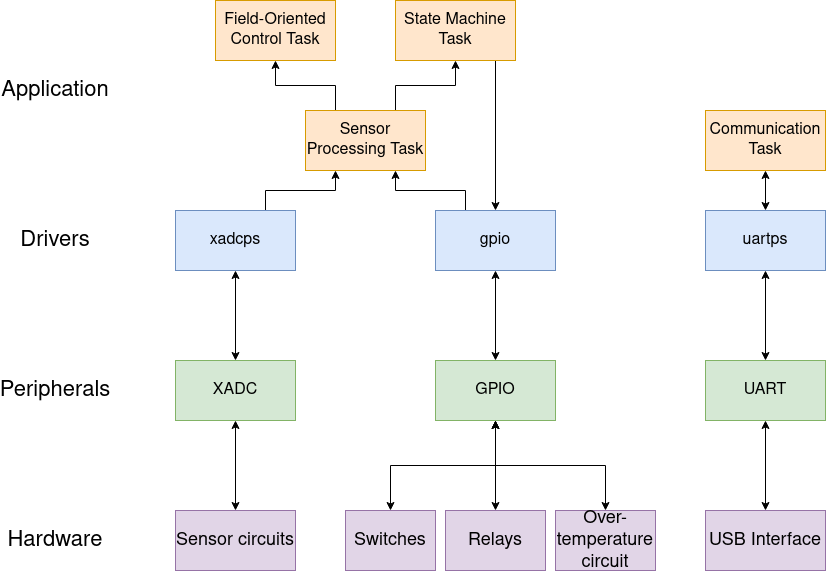

The diagram above was exported from draw.io. Its source (the exported page's mxGraphModel, read from the mxfile embedded in the PNG):
<mxGraphModel dx="1422" dy="779" grid="1" gridSize="10" guides="1" tooltips="1" connect="1" arrows="1" fold="1" page="1" pageScale="1" pageWidth="1654" pageHeight="1169" math="0" shadow="0">
  <root>
    <mxCell id="0" />
    <mxCell id="1" parent="0" />
    <mxCell id="cF5mh-KOaiQX5OJSFseu-10" style="edgeStyle=orthogonalEdgeStyle;rounded=0;orthogonalLoop=1;jettySize=auto;html=1;exitX=0.5;exitY=0;exitDx=0;exitDy=0;entryX=0.5;entryY=1;entryDx=0;entryDy=0;fontSize=16;endArrow=classic;endFill=1;startArrow=classic;startFill=1;" parent="1" source="cF5mh-KOaiQX5OJSFseu-1" target="cF5mh-KOaiQX5OJSFseu-7" edge="1">
      <mxGeometry relative="1" as="geometry" />
    </mxCell>
    <mxCell id="cF5mh-KOaiQX5OJSFseu-1" value="XADC" style="whiteSpace=wrap;html=1;fillColor=#d5e8d4;strokeColor=#82b366;fontSize=16;" parent="1" vertex="1">
      <mxGeometry x="290" y="500" width="120" height="60" as="geometry" />
    </mxCell>
    <mxCell id="cF5mh-KOaiQX5OJSFseu-2" value="&lt;font style=&quot;font-size: 22px&quot;&gt;Application&lt;/font&gt;" style="text;html=1;strokeColor=none;fillColor=none;align=center;verticalAlign=middle;whiteSpace=wrap;fontSize=18;" parent="1" vertex="1">
      <mxGeometry x="150" y="220" width="40" height="20" as="geometry" />
    </mxCell>
    <mxCell id="cF5mh-KOaiQX5OJSFseu-3" value="&lt;font style=&quot;font-size: 22px&quot;&gt;Drivers&lt;br&gt;&lt;/font&gt;" style="text;html=1;strokeColor=none;fillColor=none;align=center;verticalAlign=middle;whiteSpace=wrap;fontSize=18;" parent="1" vertex="1">
      <mxGeometry x="150" y="370" width="40" height="20" as="geometry" />
    </mxCell>
    <mxCell id="cF5mh-KOaiQX5OJSFseu-4" value="&lt;font style=&quot;font-size: 22px&quot;&gt;Peripherals&lt;br&gt;&lt;/font&gt;" style="text;html=1;strokeColor=none;fillColor=none;align=center;verticalAlign=middle;whiteSpace=wrap;fontSize=18;" parent="1" vertex="1">
      <mxGeometry x="150" y="520" width="40" height="20" as="geometry" />
    </mxCell>
    <mxCell id="cF5mh-KOaiQX5OJSFseu-5" value="&lt;font style=&quot;font-size: 22px&quot;&gt;Hardware&lt;br&gt;&lt;/font&gt;" style="text;html=1;strokeColor=none;fillColor=none;align=center;verticalAlign=middle;whiteSpace=wrap;fontSize=18;" parent="1" vertex="1">
      <mxGeometry x="150" y="670" width="40" height="20" as="geometry" />
    </mxCell>
    <mxCell id="QY5AEVZ-pbv8aAtPZ9zQ-3" style="edgeStyle=orthogonalEdgeStyle;rounded=0;orthogonalLoop=1;jettySize=auto;html=1;exitX=0.75;exitY=0;exitDx=0;exitDy=0;entryX=0.25;entryY=1;entryDx=0;entryDy=0;" edge="1" parent="1" source="cF5mh-KOaiQX5OJSFseu-7" target="OJgSTFZWUkDASPqBQ3mT-7">
      <mxGeometry relative="1" as="geometry" />
    </mxCell>
    <mxCell id="cF5mh-KOaiQX5OJSFseu-7" value="xadcps" style="whiteSpace=wrap;html=1;fillColor=#dae8fc;strokeColor=#6c8ebf;fontSize=16;" parent="1" vertex="1">
      <mxGeometry x="290" y="350" width="120" height="60" as="geometry" />
    </mxCell>
    <mxCell id="cF5mh-KOaiQX5OJSFseu-9" style="edgeStyle=orthogonalEdgeStyle;rounded=0;orthogonalLoop=1;jettySize=auto;html=1;exitX=0.5;exitY=0;exitDx=0;exitDy=0;entryX=0.5;entryY=1;entryDx=0;entryDy=0;fontSize=16;startArrow=classic;startFill=1;" parent="1" source="cF5mh-KOaiQX5OJSFseu-8" target="cF5mh-KOaiQX5OJSFseu-1" edge="1">
      <mxGeometry relative="1" as="geometry" />
    </mxCell>
    <mxCell id="cF5mh-KOaiQX5OJSFseu-8" value="Sensor circuits" style="whiteSpace=wrap;html=1;fontSize=18;fillColor=#e1d5e7;strokeColor=#9673a6;" parent="1" vertex="1">
      <mxGeometry x="290" y="650" width="120" height="60" as="geometry" />
    </mxCell>
    <mxCell id="cF5mh-KOaiQX5OJSFseu-11" value="Switches" style="whiteSpace=wrap;html=1;fontSize=18;fillColor=#e1d5e7;strokeColor=#9673a6;" parent="1" vertex="1">
      <mxGeometry x="460" y="650" width="90" height="60" as="geometry" />
    </mxCell>
    <mxCell id="cF5mh-KOaiQX5OJSFseu-16" style="edgeStyle=orthogonalEdgeStyle;rounded=0;orthogonalLoop=1;jettySize=auto;html=1;exitX=0.5;exitY=1;exitDx=0;exitDy=0;entryX=0.5;entryY=0;entryDx=0;entryDy=0;fontSize=16;startArrow=classic;startFill=1;" parent="1" source="cF5mh-KOaiQX5OJSFseu-12" target="cF5mh-KOaiQX5OJSFseu-11" edge="1">
      <mxGeometry relative="1" as="geometry" />
    </mxCell>
    <mxCell id="cF5mh-KOaiQX5OJSFseu-12" value="GPIO" style="whiteSpace=wrap;html=1;fillColor=#d5e8d4;strokeColor=#82b366;fontSize=16;" parent="1" vertex="1">
      <mxGeometry x="550" y="500" width="120" height="60" as="geometry" />
    </mxCell>
    <mxCell id="cF5mh-KOaiQX5OJSFseu-15" style="edgeStyle=orthogonalEdgeStyle;rounded=0;orthogonalLoop=1;jettySize=auto;html=1;exitX=0.5;exitY=1;exitDx=0;exitDy=0;entryX=0.5;entryY=0;entryDx=0;entryDy=0;fontSize=16;startArrow=classic;startFill=1;" parent="1" source="cF5mh-KOaiQX5OJSFseu-13" target="cF5mh-KOaiQX5OJSFseu-12" edge="1">
      <mxGeometry relative="1" as="geometry" />
    </mxCell>
    <mxCell id="QY5AEVZ-pbv8aAtPZ9zQ-2" style="edgeStyle=orthogonalEdgeStyle;rounded=0;orthogonalLoop=1;jettySize=auto;html=1;exitX=0.25;exitY=0;exitDx=0;exitDy=0;entryX=0.75;entryY=1;entryDx=0;entryDy=0;" edge="1" parent="1" source="cF5mh-KOaiQX5OJSFseu-13" target="OJgSTFZWUkDASPqBQ3mT-7">
      <mxGeometry relative="1" as="geometry" />
    </mxCell>
    <mxCell id="cF5mh-KOaiQX5OJSFseu-13" value="gpio" style="whiteSpace=wrap;html=1;fillColor=#dae8fc;strokeColor=#6c8ebf;fontSize=16;" parent="1" vertex="1">
      <mxGeometry x="550" y="350" width="120" height="60" as="geometry" />
    </mxCell>
    <mxCell id="cF5mh-KOaiQX5OJSFseu-20" style="edgeStyle=orthogonalEdgeStyle;rounded=0;orthogonalLoop=1;jettySize=auto;html=1;exitX=0.5;exitY=0;exitDx=0;exitDy=0;entryX=0.5;entryY=1;entryDx=0;entryDy=0;startArrow=classic;startFill=1;fontSize=16;" parent="1" source="cF5mh-KOaiQX5OJSFseu-19" target="cF5mh-KOaiQX5OJSFseu-12" edge="1">
      <mxGeometry relative="1" as="geometry" />
    </mxCell>
    <mxCell id="cF5mh-KOaiQX5OJSFseu-19" value="Relays" style="whiteSpace=wrap;html=1;fontSize=18;fillColor=#e1d5e7;strokeColor=#9673a6;" parent="1" vertex="1">
      <mxGeometry x="560" y="650" width="100" height="60" as="geometry" />
    </mxCell>
    <mxCell id="cF5mh-KOaiQX5OJSFseu-44" style="edgeStyle=orthogonalEdgeStyle;rounded=0;orthogonalLoop=1;jettySize=auto;html=1;exitX=0.5;exitY=1;exitDx=0;exitDy=0;entryX=0.5;entryY=0;entryDx=0;entryDy=0;startArrow=classic;startFill=1;fontSize=16;" parent="1" source="cF5mh-KOaiQX5OJSFseu-42" target="cF5mh-KOaiQX5OJSFseu-43" edge="1">
      <mxGeometry relative="1" as="geometry" />
    </mxCell>
    <mxCell id="cF5mh-KOaiQX5OJSFseu-42" value="UART" style="whiteSpace=wrap;html=1;fillColor=#d5e8d4;strokeColor=#82b366;fontSize=16;" parent="1" vertex="1">
      <mxGeometry x="820" y="500" width="120" height="60" as="geometry" />
    </mxCell>
    <mxCell id="cF5mh-KOaiQX5OJSFseu-43" value="USB Interface" style="whiteSpace=wrap;html=1;fontSize=18;fillColor=#e1d5e7;strokeColor=#9673a6;" parent="1" vertex="1">
      <mxGeometry x="820" y="650" width="120" height="60" as="geometry" />
    </mxCell>
    <mxCell id="cF5mh-KOaiQX5OJSFseu-46" style="edgeStyle=orthogonalEdgeStyle;rounded=0;orthogonalLoop=1;jettySize=auto;html=1;exitX=0.5;exitY=1;exitDx=0;exitDy=0;entryX=0.5;entryY=0;entryDx=0;entryDy=0;startArrow=classic;startFill=1;fontSize=16;" parent="1" source="cF5mh-KOaiQX5OJSFseu-45" target="cF5mh-KOaiQX5OJSFseu-42" edge="1">
      <mxGeometry relative="1" as="geometry" />
    </mxCell>
    <mxCell id="cF5mh-KOaiQX5OJSFseu-45" value="uartps" style="whiteSpace=wrap;html=1;fillColor=#dae8fc;strokeColor=#6c8ebf;fontSize=16;" parent="1" vertex="1">
      <mxGeometry x="820" y="350" width="120" height="60" as="geometry" />
    </mxCell>
    <mxCell id="OJgSTFZWUkDASPqBQ3mT-6" value="" style="edgeStyle=orthogonalEdgeStyle;rounded=0;orthogonalLoop=1;jettySize=auto;html=1;startArrow=classic;startFill=1;" parent="1" source="OJgSTFZWUkDASPqBQ3mT-5" target="cF5mh-KOaiQX5OJSFseu-45" edge="1">
      <mxGeometry relative="1" as="geometry" />
    </mxCell>
    <mxCell id="OJgSTFZWUkDASPqBQ3mT-5" value="Communication Task" style="whiteSpace=wrap;html=1;fillColor=#ffe6cc;strokeColor=#d79b00;fontSize=16;fontStyle=0" parent="1" vertex="1">
      <mxGeometry x="820" y="250" width="120" height="60" as="geometry" />
    </mxCell>
    <mxCell id="QY5AEVZ-pbv8aAtPZ9zQ-11" style="edgeStyle=orthogonalEdgeStyle;rounded=0;orthogonalLoop=1;jettySize=auto;html=1;exitX=0.75;exitY=0;exitDx=0;exitDy=0;entryX=0.5;entryY=1;entryDx=0;entryDy=0;startArrow=none;startFill=0;" edge="1" parent="1" source="OJgSTFZWUkDASPqBQ3mT-7" target="OJgSTFZWUkDASPqBQ3mT-27">
      <mxGeometry relative="1" as="geometry" />
    </mxCell>
    <mxCell id="QY5AEVZ-pbv8aAtPZ9zQ-12" style="edgeStyle=orthogonalEdgeStyle;rounded=0;orthogonalLoop=1;jettySize=auto;html=1;exitX=0.25;exitY=0;exitDx=0;exitDy=0;entryX=0.5;entryY=1;entryDx=0;entryDy=0;startArrow=none;startFill=0;" edge="1" parent="1" source="OJgSTFZWUkDASPqBQ3mT-7" target="OJgSTFZWUkDASPqBQ3mT-30">
      <mxGeometry relative="1" as="geometry" />
    </mxCell>
    <mxCell id="OJgSTFZWUkDASPqBQ3mT-7" value="Sensor Processing Task" style="whiteSpace=wrap;html=1;fillColor=#ffe6cc;strokeColor=#d79b00;fontSize=16;fontStyle=0" parent="1" vertex="1">
      <mxGeometry x="420" y="250" width="120" height="60" as="geometry" />
    </mxCell>
    <mxCell id="QY5AEVZ-pbv8aAtPZ9zQ-14" style="edgeStyle=orthogonalEdgeStyle;rounded=0;orthogonalLoop=1;jettySize=auto;html=1;exitX=0.75;exitY=1;exitDx=0;exitDy=0;entryX=0.5;entryY=0;entryDx=0;entryDy=0;startArrow=none;startFill=0;" edge="1" parent="1" source="OJgSTFZWUkDASPqBQ3mT-27" target="cF5mh-KOaiQX5OJSFseu-13">
      <mxGeometry relative="1" as="geometry">
        <Array as="points">
          <mxPoint x="610" y="200" />
        </Array>
      </mxGeometry>
    </mxCell>
    <mxCell id="OJgSTFZWUkDASPqBQ3mT-27" value="State Machine Task" style="whiteSpace=wrap;html=1;fillColor=#ffe6cc;strokeColor=#d79b00;fontSize=16;fontStyle=0" parent="1" vertex="1">
      <mxGeometry x="510" y="140" width="120" height="60" as="geometry" />
    </mxCell>
    <mxCell id="OJgSTFZWUkDASPqBQ3mT-30" value="Field-Oriented Control Task" style="whiteSpace=wrap;html=1;fillColor=#ffe6cc;strokeColor=#d79b00;fontSize=16;fontStyle=0" parent="1" vertex="1">
      <mxGeometry x="330" y="140" width="120" height="60" as="geometry" />
    </mxCell>
    <mxCell id="QY5AEVZ-pbv8aAtPZ9zQ-7" style="edgeStyle=orthogonalEdgeStyle;rounded=0;orthogonalLoop=1;jettySize=auto;html=1;exitX=0.5;exitY=0;exitDx=0;exitDy=0;entryX=0.5;entryY=1;entryDx=0;entryDy=0;startArrow=classic;startFill=1;" edge="1" parent="1" source="QY5AEVZ-pbv8aAtPZ9zQ-5" target="cF5mh-KOaiQX5OJSFseu-12">
      <mxGeometry relative="1" as="geometry" />
    </mxCell>
    <mxCell id="QY5AEVZ-pbv8aAtPZ9zQ-5" value="Over-temperature circuit" style="whiteSpace=wrap;html=1;fontSize=18;fillColor=#e1d5e7;strokeColor=#9673a6;" vertex="1" parent="1">
      <mxGeometry x="670" y="650" width="100" height="60" as="geometry" />
    </mxCell>
  </root>
</mxGraphModel>